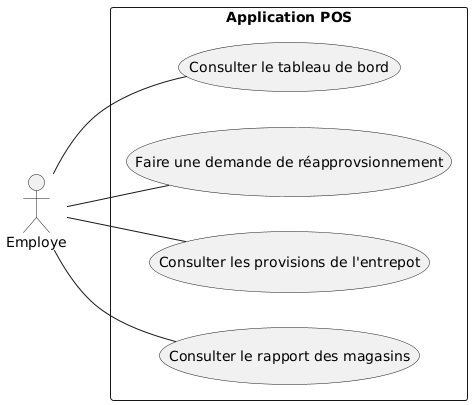

The diagram above was rendered by PlantUML. Its source (embedded in the PNG):
@startuml
left to right direction
actor "Employe" as e
rectangle "Application POS" {
  usecase "Consulter le rapport des magasins" as UC1
  usecase "Consulter les provisions de l'entrepot" as UC2
  usecase "Faire une demande de réapprovsionnement" as UC3
  usecase "Consulter le tableau de bord" as UC4
}
e -- UC1
e -- UC2
e -- UC3
e -- UC4
@enduml